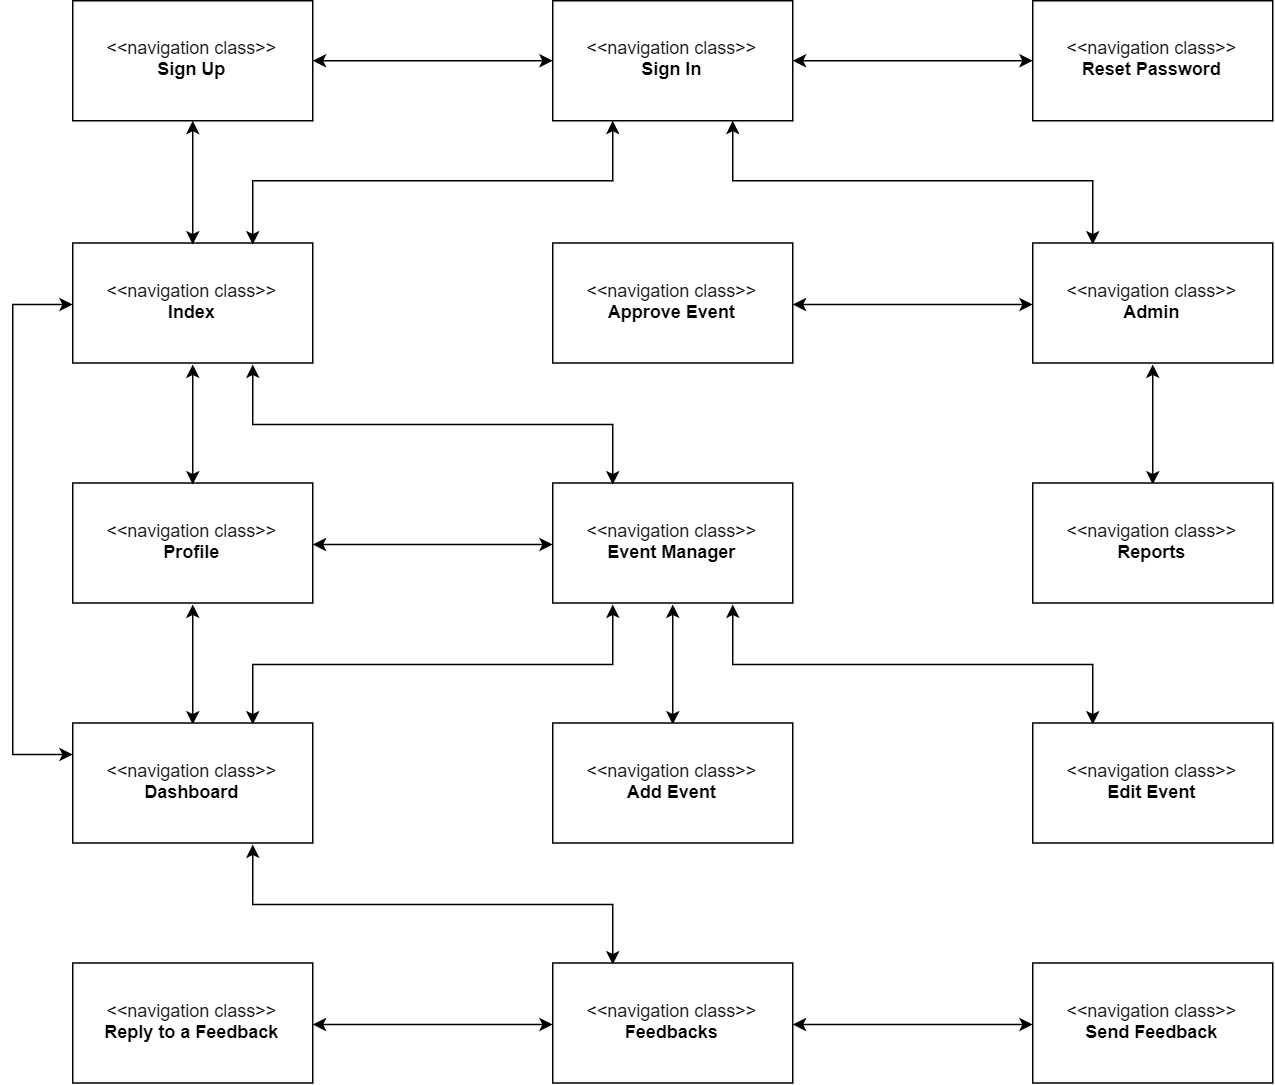

The diagram above was exported from draw.io. Its source (the exported page's mxGraphModel, read from the mxfile embedded in the PNG):
<mxGraphModel dx="1745" dy="90" grid="1" gridSize="10" guides="1" tooltips="1" connect="1" arrows="1" fold="1" page="1" pageScale="1" pageWidth="850" pageHeight="1100" math="0" shadow="0">
  <root>
    <mxCell id="0" />
    <mxCell id="1" parent="0" />
    <mxCell id="nyBh0uJQ62DlA7RtJ8uN-200" style="edgeStyle=orthogonalEdgeStyle;rounded=0;orthogonalLoop=1;jettySize=auto;html=1;exitX=0.5;exitY=1;exitDx=0;exitDy=0;entryX=0.5;entryY=0;entryDx=0;entryDy=0;startArrow=classic;startFill=1;" parent="1" source="nyBh0uJQ62DlA7RtJ8uN-154" target="nyBh0uJQ62DlA7RtJ8uN-155" edge="1">
      <mxGeometry relative="1" as="geometry" />
    </mxCell>
    <mxCell id="nyBh0uJQ62DlA7RtJ8uN-154" value="&amp;lt;&amp;lt;navigation class&amp;gt;&amp;gt;&lt;br&gt;&lt;b&gt;Profile&lt;/b&gt;" style="rounded=0;whiteSpace=wrap;html=1;" parent="1" vertex="1">
      <mxGeometry x="920" y="1481.5" width="160" height="80" as="geometry" />
    </mxCell>
    <mxCell id="nyBh0uJQ62DlA7RtJ8uN-210" style="edgeStyle=orthogonalEdgeStyle;rounded=0;orthogonalLoop=1;jettySize=auto;html=1;exitX=0.75;exitY=0;exitDx=0;exitDy=0;entryX=0.25;entryY=1;entryDx=0;entryDy=0;startArrow=classic;startFill=1;" parent="1" source="nyBh0uJQ62DlA7RtJ8uN-155" target="nyBh0uJQ62DlA7RtJ8uN-156" edge="1">
      <mxGeometry relative="1" as="geometry" />
    </mxCell>
    <mxCell id="nyBh0uJQ62DlA7RtJ8uN-155" value="&amp;lt;&amp;lt;navigation class&amp;gt;&amp;gt;&lt;br&gt;&lt;b&gt;Dashboard&lt;/b&gt;" style="rounded=0;whiteSpace=wrap;html=1;" parent="1" vertex="1">
      <mxGeometry x="920" y="1641.5" width="160" height="80" as="geometry" />
    </mxCell>
    <mxCell id="nyBh0uJQ62DlA7RtJ8uN-194" style="edgeStyle=orthogonalEdgeStyle;rounded=0;orthogonalLoop=1;jettySize=auto;html=1;exitX=0.5;exitY=1;exitDx=0;exitDy=0;entryX=0.5;entryY=0;entryDx=0;entryDy=0;startArrow=classic;startFill=1;" parent="1" source="nyBh0uJQ62DlA7RtJ8uN-156" target="nyBh0uJQ62DlA7RtJ8uN-193" edge="1">
      <mxGeometry relative="1" as="geometry" />
    </mxCell>
    <mxCell id="nyBh0uJQ62DlA7RtJ8uN-202" style="edgeStyle=orthogonalEdgeStyle;rounded=0;orthogonalLoop=1;jettySize=auto;html=1;exitX=0;exitY=0.5;exitDx=0;exitDy=0;entryX=1;entryY=0.5;entryDx=0;entryDy=0;startArrow=classic;startFill=1;" parent="1" source="nyBh0uJQ62DlA7RtJ8uN-156" target="nyBh0uJQ62DlA7RtJ8uN-154" edge="1">
      <mxGeometry relative="1" as="geometry" />
    </mxCell>
    <mxCell id="nyBh0uJQ62DlA7RtJ8uN-215" style="edgeStyle=orthogonalEdgeStyle;rounded=0;orthogonalLoop=1;jettySize=auto;html=1;exitX=0.75;exitY=1;exitDx=0;exitDy=0;entryX=0.25;entryY=0;entryDx=0;entryDy=0;startArrow=classic;startFill=1;" parent="1" source="nyBh0uJQ62DlA7RtJ8uN-156" target="nyBh0uJQ62DlA7RtJ8uN-192" edge="1">
      <mxGeometry relative="1" as="geometry" />
    </mxCell>
    <mxCell id="nyBh0uJQ62DlA7RtJ8uN-156" value="&amp;lt;&amp;lt;navigation class&amp;gt;&amp;gt;&lt;br&gt;&lt;b&gt;Event Manager&lt;/b&gt;" style="rounded=0;whiteSpace=wrap;html=1;" parent="1" vertex="1">
      <mxGeometry x="1240" y="1481.5" width="160" height="80" as="geometry" />
    </mxCell>
    <mxCell id="nyBh0uJQ62DlA7RtJ8uN-160" style="edgeStyle=orthogonalEdgeStyle;rounded=0;orthogonalLoop=1;jettySize=auto;html=1;exitX=0.5;exitY=1;exitDx=0;exitDy=0;entryX=0.5;entryY=0;entryDx=0;entryDy=0;startArrow=classic;startFill=1;" parent="1" source="nyBh0uJQ62DlA7RtJ8uN-157" target="nyBh0uJQ62DlA7RtJ8uN-154" edge="1">
      <mxGeometry relative="1" as="geometry" />
    </mxCell>
    <mxCell id="nyBh0uJQ62DlA7RtJ8uN-199" style="edgeStyle=orthogonalEdgeStyle;rounded=0;orthogonalLoop=1;jettySize=auto;html=1;exitX=0;exitY=0.5;exitDx=0;exitDy=0;entryX=0;entryY=0.25;entryDx=0;entryDy=0;startArrow=classic;startFill=1;" parent="1" source="nyBh0uJQ62DlA7RtJ8uN-157" target="nyBh0uJQ62DlA7RtJ8uN-155" edge="1">
      <mxGeometry relative="1" as="geometry">
        <Array as="points">
          <mxPoint x="880" y="1361.5" />
          <mxPoint x="880" y="1661.5" />
        </Array>
      </mxGeometry>
    </mxCell>
    <mxCell id="nyBh0uJQ62DlA7RtJ8uN-213" style="edgeStyle=orthogonalEdgeStyle;rounded=0;orthogonalLoop=1;jettySize=auto;html=1;exitX=0.75;exitY=1;exitDx=0;exitDy=0;entryX=0.25;entryY=0;entryDx=0;entryDy=0;startArrow=classic;startFill=1;" parent="1" source="nyBh0uJQ62DlA7RtJ8uN-157" target="nyBh0uJQ62DlA7RtJ8uN-156" edge="1">
      <mxGeometry relative="1" as="geometry" />
    </mxCell>
    <mxCell id="nyBh0uJQ62DlA7RtJ8uN-157" value="&amp;lt;&amp;lt;navigation class&amp;gt;&amp;gt;&lt;br&gt;&lt;b&gt;Index&lt;/b&gt;" style="rounded=0;whiteSpace=wrap;html=1;" parent="1" vertex="1">
      <mxGeometry x="920" y="1321.5" width="160" height="80" as="geometry" />
    </mxCell>
    <mxCell id="nyBh0uJQ62DlA7RtJ8uN-177" style="edgeStyle=orthogonalEdgeStyle;rounded=0;orthogonalLoop=1;jettySize=auto;html=1;exitX=0.5;exitY=1;exitDx=0;exitDy=0;entryX=0.5;entryY=0;entryDx=0;entryDy=0;startArrow=classic;startFill=1;" parent="1" source="nyBh0uJQ62DlA7RtJ8uN-166" target="nyBh0uJQ62DlA7RtJ8uN-157" edge="1">
      <mxGeometry relative="1" as="geometry" />
    </mxCell>
    <mxCell id="nyBh0uJQ62DlA7RtJ8uN-166" value="&amp;lt;&amp;lt;navigation class&amp;gt;&amp;gt;&lt;br&gt;&lt;b&gt;Sign Up&lt;/b&gt;" style="rounded=0;whiteSpace=wrap;html=1;" parent="1" vertex="1">
      <mxGeometry x="920" y="1160" width="160" height="80" as="geometry" />
    </mxCell>
    <mxCell id="nyBh0uJQ62DlA7RtJ8uN-167" style="edgeStyle=orthogonalEdgeStyle;rounded=0;orthogonalLoop=1;jettySize=auto;html=1;exitX=1;exitY=0.5;exitDx=0;exitDy=0;entryX=0;entryY=0.5;entryDx=0;entryDy=0;startArrow=classic;startFill=1;" parent="1" source="nyBh0uJQ62DlA7RtJ8uN-170" target="nyBh0uJQ62DlA7RtJ8uN-171" edge="1">
      <mxGeometry relative="1" as="geometry" />
    </mxCell>
    <mxCell id="nyBh0uJQ62DlA7RtJ8uN-168" style="edgeStyle=orthogonalEdgeStyle;rounded=0;orthogonalLoop=1;jettySize=auto;html=1;exitX=0.75;exitY=1;exitDx=0;exitDy=0;entryX=0.25;entryY=0;entryDx=0;entryDy=0;startArrow=classic;startFill=1;" parent="1" source="nyBh0uJQ62DlA7RtJ8uN-170" target="nyBh0uJQ62DlA7RtJ8uN-174" edge="1">
      <mxGeometry relative="1" as="geometry" />
    </mxCell>
    <mxCell id="nyBh0uJQ62DlA7RtJ8uN-179" style="edgeStyle=orthogonalEdgeStyle;rounded=0;orthogonalLoop=1;jettySize=auto;html=1;exitX=0;exitY=0.5;exitDx=0;exitDy=0;entryX=1;entryY=0.5;entryDx=0;entryDy=0;startArrow=classic;startFill=1;" parent="1" source="nyBh0uJQ62DlA7RtJ8uN-170" target="nyBh0uJQ62DlA7RtJ8uN-166" edge="1">
      <mxGeometry relative="1" as="geometry" />
    </mxCell>
    <mxCell id="nyBh0uJQ62DlA7RtJ8uN-197" style="edgeStyle=orthogonalEdgeStyle;rounded=0;orthogonalLoop=1;jettySize=auto;html=1;exitX=0.25;exitY=1;exitDx=0;exitDy=0;entryX=0.75;entryY=0;entryDx=0;entryDy=0;startArrow=classic;startFill=1;" parent="1" source="nyBh0uJQ62DlA7RtJ8uN-170" target="nyBh0uJQ62DlA7RtJ8uN-157" edge="1">
      <mxGeometry relative="1" as="geometry" />
    </mxCell>
    <mxCell id="nyBh0uJQ62DlA7RtJ8uN-170" value="&amp;lt;&amp;lt;navigation class&amp;gt;&amp;gt;&lt;br&gt;&lt;b&gt;Sign In&lt;/b&gt;" style="rounded=0;whiteSpace=wrap;html=1;" parent="1" vertex="1">
      <mxGeometry x="1240" y="1160" width="160" height="80" as="geometry" />
    </mxCell>
    <mxCell id="nyBh0uJQ62DlA7RtJ8uN-171" value="&amp;lt;&amp;lt;navigation class&amp;gt;&amp;gt;&lt;br&gt;&lt;b&gt;Reset Password&lt;/b&gt;" style="rounded=0;whiteSpace=wrap;html=1;" parent="1" vertex="1">
      <mxGeometry x="1560" y="1160" width="160" height="80" as="geometry" />
    </mxCell>
    <mxCell id="nyBh0uJQ62DlA7RtJ8uN-173" style="edgeStyle=orthogonalEdgeStyle;rounded=0;orthogonalLoop=1;jettySize=auto;html=1;exitX=0.5;exitY=1;exitDx=0;exitDy=0;entryX=0.5;entryY=0;entryDx=0;entryDy=0;startArrow=classic;startFill=1;" parent="1" source="nyBh0uJQ62DlA7RtJ8uN-174" target="nyBh0uJQ62DlA7RtJ8uN-176" edge="1">
      <mxGeometry relative="1" as="geometry" />
    </mxCell>
    <mxCell id="nyBh0uJQ62DlA7RtJ8uN-198" style="edgeStyle=orthogonalEdgeStyle;rounded=0;orthogonalLoop=1;jettySize=auto;html=1;exitX=0;exitY=0.5;exitDx=0;exitDy=0;entryX=1;entryY=0.5;entryDx=0;entryDy=0;startArrow=classic;startFill=1;" parent="1" source="nyBh0uJQ62DlA7RtJ8uN-174" target="nyBh0uJQ62DlA7RtJ8uN-175" edge="1">
      <mxGeometry relative="1" as="geometry" />
    </mxCell>
    <mxCell id="nyBh0uJQ62DlA7RtJ8uN-174" value="&amp;lt;&amp;lt;navigation class&amp;gt;&amp;gt;&lt;br&gt;&lt;b&gt;Admin&lt;/b&gt;" style="rounded=0;whiteSpace=wrap;html=1;" parent="1" vertex="1">
      <mxGeometry x="1560" y="1321.5" width="160" height="80" as="geometry" />
    </mxCell>
    <mxCell id="nyBh0uJQ62DlA7RtJ8uN-175" value="&amp;lt;&amp;lt;navigation class&amp;gt;&amp;gt;&lt;br&gt;&lt;b&gt;Approve Event&lt;/b&gt;" style="rounded=0;whiteSpace=wrap;html=1;" parent="1" vertex="1">
      <mxGeometry x="1240" y="1321.5" width="160" height="80" as="geometry" />
    </mxCell>
    <mxCell id="nyBh0uJQ62DlA7RtJ8uN-176" value="&amp;lt;&amp;lt;navigation class&amp;gt;&amp;gt;&lt;br&gt;&lt;b&gt;Reports&lt;/b&gt;" style="rounded=0;whiteSpace=wrap;html=1;" parent="1" vertex="1">
      <mxGeometry x="1560" y="1481.5" width="160" height="80" as="geometry" />
    </mxCell>
    <mxCell id="nyBh0uJQ62DlA7RtJ8uN-207" style="edgeStyle=orthogonalEdgeStyle;rounded=0;orthogonalLoop=1;jettySize=auto;html=1;exitX=0;exitY=0.5;exitDx=0;exitDy=0;startArrow=classic;startFill=1;" parent="1" source="nyBh0uJQ62DlA7RtJ8uN-187" target="nyBh0uJQ62DlA7RtJ8uN-189" edge="1">
      <mxGeometry relative="1" as="geometry" />
    </mxCell>
    <mxCell id="nyBh0uJQ62DlA7RtJ8uN-212" style="edgeStyle=orthogonalEdgeStyle;rounded=0;orthogonalLoop=1;jettySize=auto;html=1;exitX=0.25;exitY=0;exitDx=0;exitDy=0;entryX=0.75;entryY=1;entryDx=0;entryDy=0;startArrow=classic;startFill=1;" parent="1" source="nyBh0uJQ62DlA7RtJ8uN-187" target="nyBh0uJQ62DlA7RtJ8uN-155" edge="1">
      <mxGeometry relative="1" as="geometry" />
    </mxCell>
    <mxCell id="nyBh0uJQ62DlA7RtJ8uN-187" value="&amp;lt;&amp;lt;navigation class&amp;gt;&amp;gt;&lt;br&gt;&lt;b&gt;Feedbacks&lt;/b&gt;" style="rounded=0;whiteSpace=wrap;html=1;" parent="1" vertex="1">
      <mxGeometry x="1240" y="1801.5" width="160" height="80" as="geometry" />
    </mxCell>
    <mxCell id="nyBh0uJQ62DlA7RtJ8uN-189" value="&amp;lt;&amp;lt;navigation class&amp;gt;&amp;gt;&lt;br&gt;&lt;b&gt;Reply to a Feedback&lt;/b&gt;" style="rounded=0;whiteSpace=wrap;html=1;" parent="1" vertex="1">
      <mxGeometry x="920" y="1801.5" width="160" height="80" as="geometry" />
    </mxCell>
    <mxCell id="nyBh0uJQ62DlA7RtJ8uN-208" style="edgeStyle=orthogonalEdgeStyle;rounded=0;orthogonalLoop=1;jettySize=auto;html=1;exitX=0;exitY=0.5;exitDx=0;exitDy=0;entryX=1;entryY=0.5;entryDx=0;entryDy=0;startArrow=classic;startFill=1;" parent="1" source="nyBh0uJQ62DlA7RtJ8uN-190" target="nyBh0uJQ62DlA7RtJ8uN-187" edge="1">
      <mxGeometry relative="1" as="geometry" />
    </mxCell>
    <mxCell id="nyBh0uJQ62DlA7RtJ8uN-190" value="&amp;lt;&amp;lt;navigation class&amp;gt;&amp;gt;&lt;br&gt;&lt;b&gt;Send Feedback&lt;/b&gt;" style="rounded=0;whiteSpace=wrap;html=1;" parent="1" vertex="1">
      <mxGeometry x="1560" y="1801.5" width="160" height="80" as="geometry" />
    </mxCell>
    <mxCell id="nyBh0uJQ62DlA7RtJ8uN-192" value="&amp;lt;&amp;lt;navigation class&amp;gt;&amp;gt;&lt;br&gt;&lt;b&gt;Edit Event&lt;/b&gt;" style="rounded=0;whiteSpace=wrap;html=1;" parent="1" vertex="1">
      <mxGeometry x="1560" y="1641.5" width="160" height="80" as="geometry" />
    </mxCell>
    <mxCell id="nyBh0uJQ62DlA7RtJ8uN-193" value="&amp;lt;&amp;lt;navigation class&amp;gt;&amp;gt;&lt;br&gt;&lt;b&gt;Add&amp;nbsp;Event&lt;/b&gt;" style="rounded=0;whiteSpace=wrap;html=1;" parent="1" vertex="1">
      <mxGeometry x="1240" y="1641.5" width="160" height="80" as="geometry" />
    </mxCell>
  </root>
</mxGraphModel>